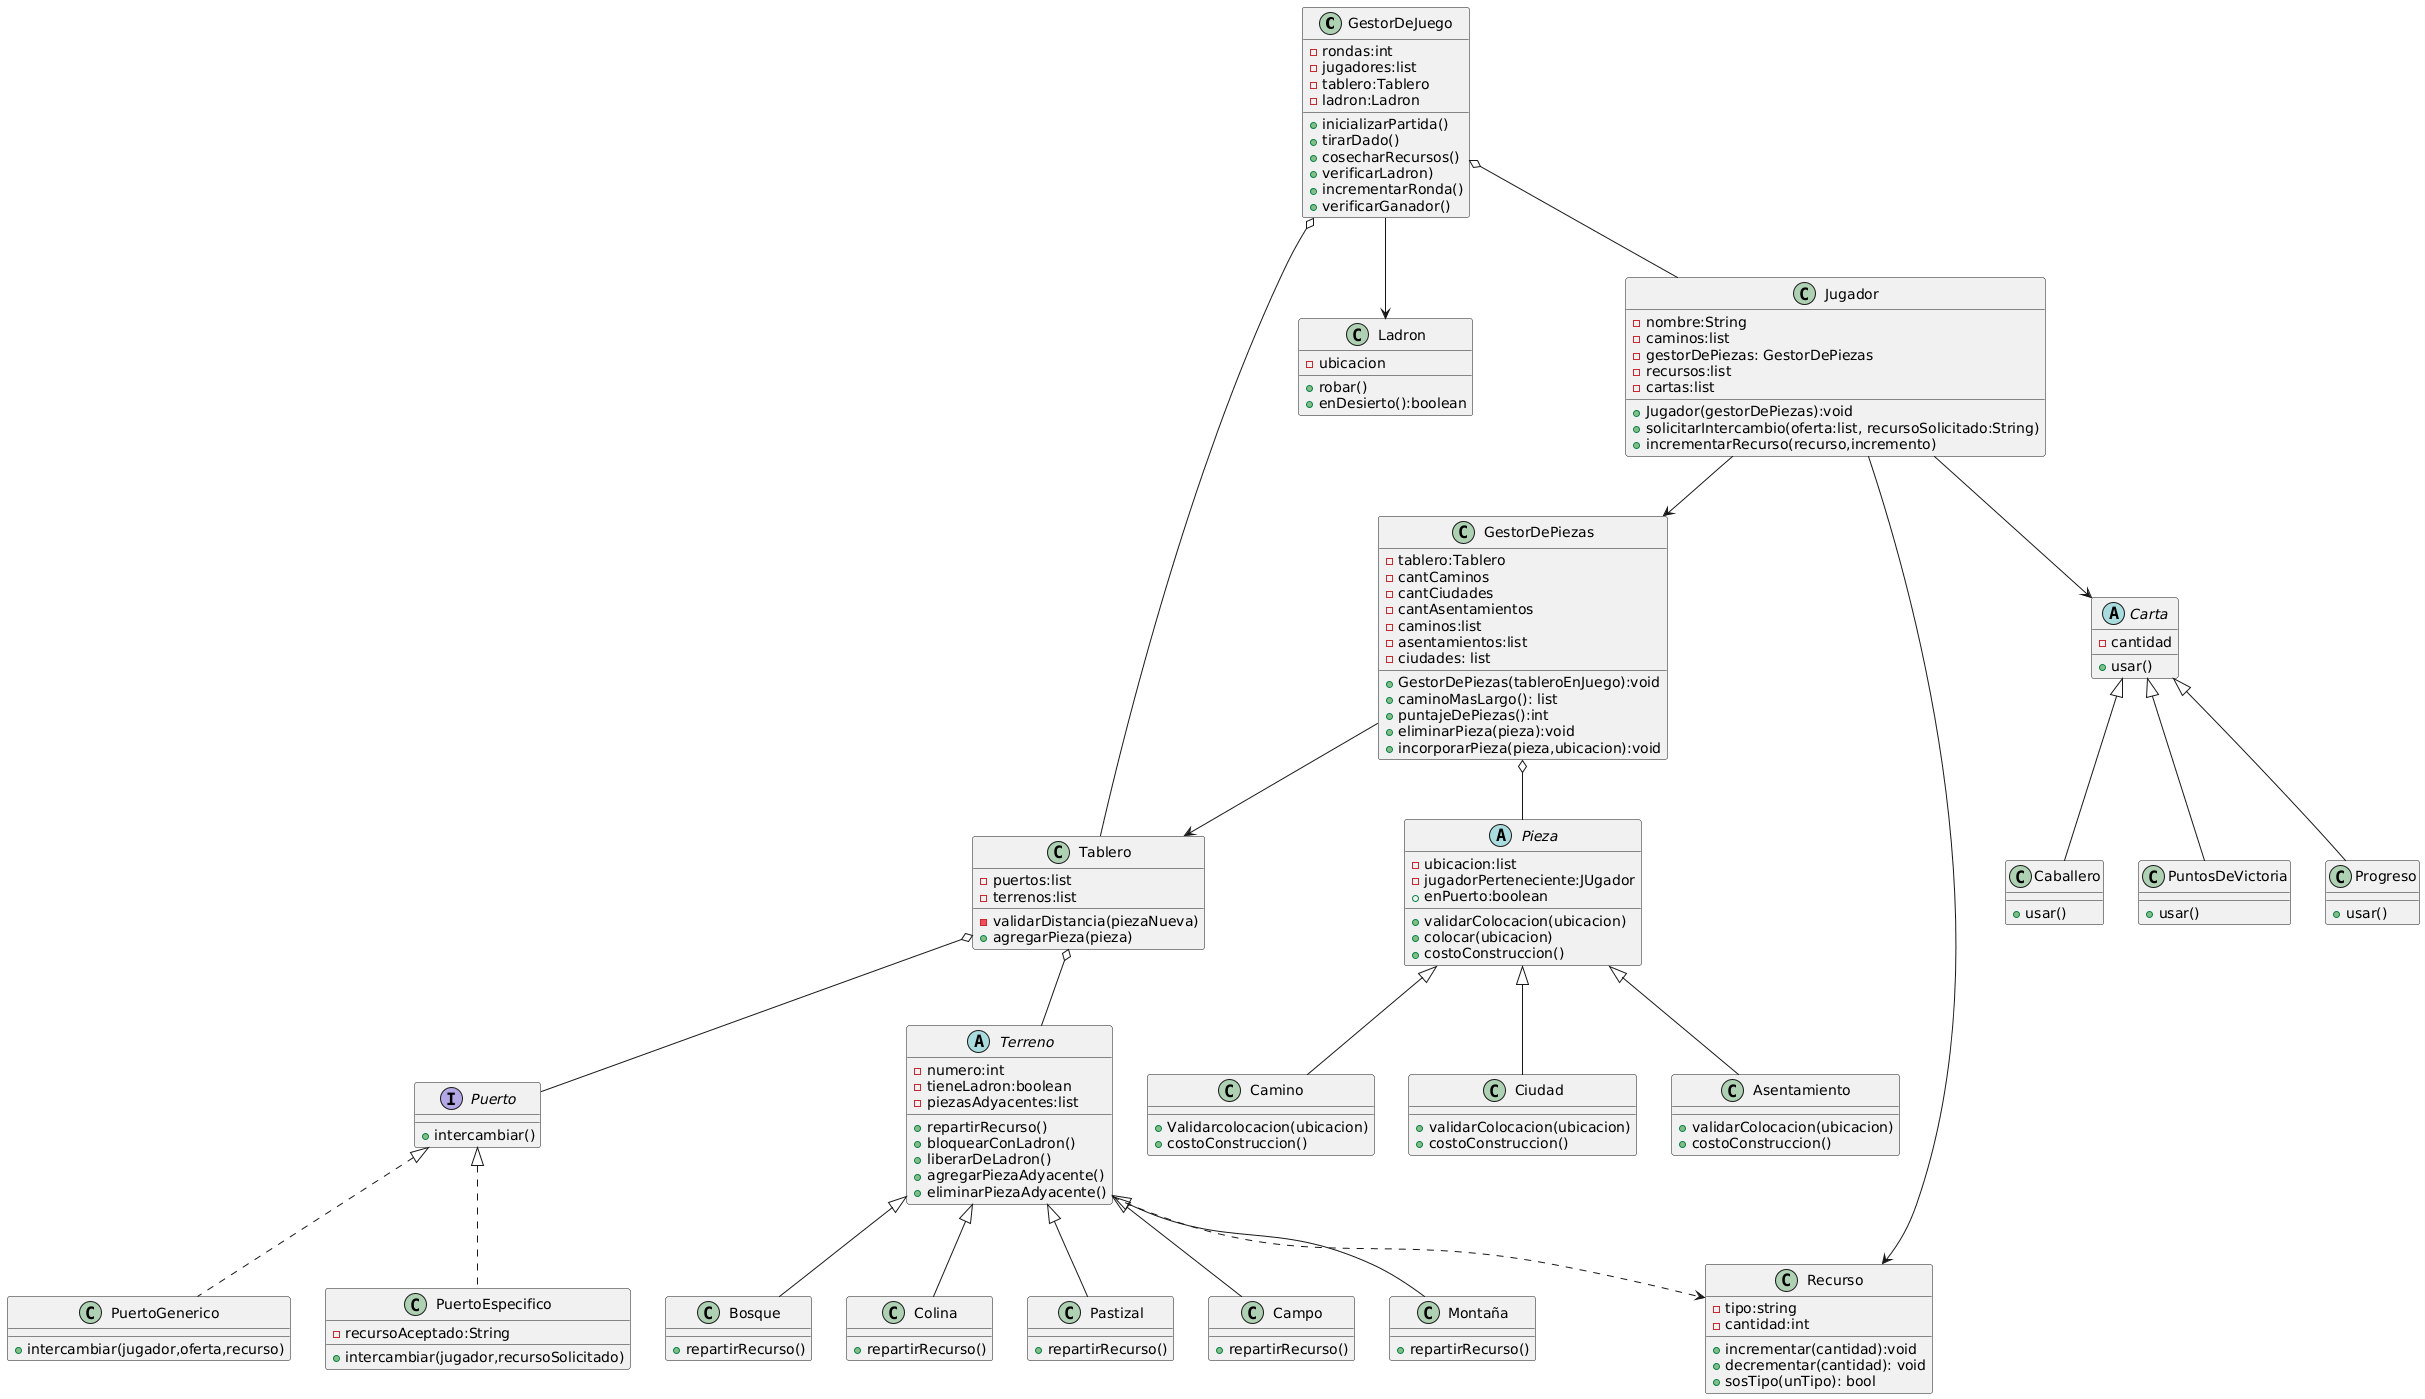

The diagram above was rendered by PlantUML. Its source (embedded in the PNG):
@startuml
class GestorDeJuego{
-rondas:int
-jugadores:list
-tablero:Tablero
-ladron:Ladron
+inicializarPartida()
+tirarDado()
+cosecharRecursos()
+verificarLadron)
+incrementarRonda()
+verificarGanador()
}

class Tablero{
-puertos:list
-terrenos:list
-validarDistancia(piezaNueva)
+agregarPieza(pieza)
}

Interface Puerto{
+intercambiar()
}

class PuertoGenerico{
+intercambiar(jugador,oferta,recurso)
}

class PuertoEspecifico{
-recursoAceptado:String
+intercambiar(jugador,recursoSolicitado)
}

class Ladron{
-ubicacion
+robar()
+enDesierto():boolean
}

class Jugador{
-nombre:String
-caminos:list
-gestorDePiezas: GestorDePiezas
-recursos:list
-cartas:list
+Jugador(gestorDePiezas):void
+solicitarIntercambio(oferta:list, recursoSolicitado:String)
+incrementarRecurso(recurso,incremento)
}

class GestorDePiezas{
-tablero:Tablero
-cantCaminos
-cantCiudades
-cantAsentamientos
-caminos:list
-asentamientos:list
-ciudades: list
+GestorDePiezas(tableroEnJuego):void
+caminoMasLargo(): list
+puntajeDePiezas():int
+eliminarPieza(pieza):void
+incorporarPieza(pieza,ubicacion):void
}

Abstract class Pieza{
-ubicacion:list
-jugadorPerteneciente:JUgador
+enPuerto:boolean
+validarColocacion(ubicacion)
+colocar(ubicacion)
+costoConstruccion()
}

class Camino{
+Validarcolocacion(ubicacion)
+costoConstruccion()
}

class Ciudad{
+validarColocacion(ubicacion)
+costoConstruccion()
}

class Asentamiento{
+validarColocacion(ubicacion)
+costoConstruccion()
}

class Recurso{
-tipo:string
-cantidad:int
+incrementar(cantidad):void
+decrementar(cantidad): void
+sosTipo(unTipo): bool
}

Abstract class Terreno {
-numero:int
-tieneLadron:boolean
-piezasAdyacentes:list
+repartirRecurso()
+bloquearConLadron()
+liberarDeLadron()
+agregarPiezaAdyacente()
+eliminarPiezaAdyacente()
}

class Bosque{
+repartirRecurso()
}

class Colina{
+repartirRecurso()
}

class Pastizal{
+repartirRecurso()
}

class Campo{
+repartirRecurso()
}

class Montaña{
+repartirRecurso()
}


Abstract class Carta{
-cantidad
+usar()
}

class Caballero{
+usar()
}

class PuntosDeVictoria{
+usar()
}

class Progreso{
+usar()
}

Carta <|-- Caballero
Carta <|-- PuntosDeVictoria
Carta <|-- Progreso
GestorDeJuego o-- Tablero
GestorDeJuego o-- Jugador
GestorDeJuego --> Ladron
Puerto <|.. PuertoEspecifico
Puerto <|.. PuertoGenerico
Tablero o-- Puerto
Tablero o-- Terreno
Terreno <|-- Bosque
Terreno <|-- Pastizal
Terreno <|-- Campo
Terreno <|-- Montaña
Terreno <|-- Colina
Terreno ..> Recurso
Jugador --> Recurso
Jugador --> GestorDePiezas
Jugador --> Carta
GestorDePiezas --> Tablero
GestorDePiezas o-- Pieza
Pieza <|-- Camino
Pieza <|-- Asentamiento
Pieza <|-- Ciudad
@enduml